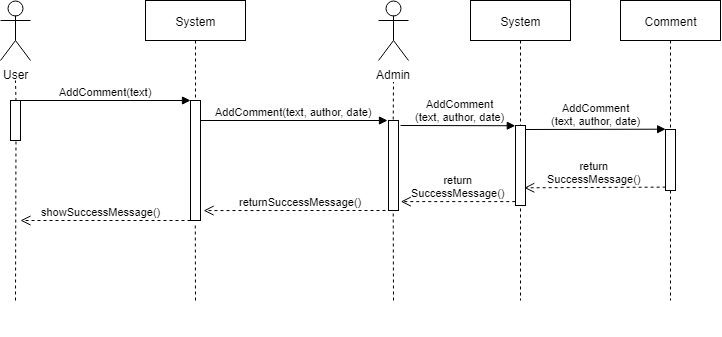

The diagram above was exported from draw.io. Its source (the exported page's mxGraphModel, read from the mxfile embedded in the PNG):
<mxGraphModel dx="579" dy="312" grid="1" gridSize="10" guides="1" tooltips="1" connect="1" arrows="1" fold="1" page="1" pageScale="1" pageWidth="850" pageHeight="1100" math="0" shadow="0">
  <root>
    <mxCell id="0" />
    <mxCell id="1" parent="0" />
    <mxCell id="x14qIUGv9XmheSp3Ooxi-1" value="User&lt;br&gt;" style="shape=umlActor;verticalLabelPosition=bottom;labelBackgroundColor=#ffffff;verticalAlign=top;html=1;outlineConnect=0;" vertex="1" parent="1">
      <mxGeometry x="40" y="40" width="30" height="60" as="geometry" />
    </mxCell>
    <mxCell id="x14qIUGv9XmheSp3Ooxi-2" value="" style="html=1;points=[];perimeter=orthogonalPerimeter;" vertex="1" parent="1">
      <mxGeometry x="50" y="140" width="10" height="40" as="geometry" />
    </mxCell>
    <mxCell id="x14qIUGv9XmheSp3Ooxi-3" value="" style="html=1;points=[];perimeter=orthogonalPerimeter;" vertex="1" parent="1">
      <mxGeometry x="428" y="160" width="10" height="90" as="geometry" />
    </mxCell>
    <mxCell id="x14qIUGv9XmheSp3Ooxi-4" value="" style="endArrow=none;dashed=1;html=1;exitX=0.472;exitY=-0.011;exitDx=0;exitDy=0;exitPerimeter=0;" edge="1" parent="1" source="x14qIUGv9XmheSp3Ooxi-3">
      <mxGeometry width="50" height="50" relative="1" as="geometry">
        <mxPoint x="433" y="139.99999999999994" as="sourcePoint" />
        <mxPoint x="433" y="119.99999999999989" as="targetPoint" />
      </mxGeometry>
    </mxCell>
    <mxCell id="x14qIUGv9XmheSp3Ooxi-5" value="Admin" style="shape=umlActor;verticalLabelPosition=bottom;labelBackgroundColor=#ffffff;verticalAlign=top;html=1;outlineConnect=0;" vertex="1" parent="1">
      <mxGeometry x="418" y="40" width="30" height="60" as="geometry" />
    </mxCell>
    <mxCell id="x14qIUGv9XmheSp3Ooxi-6" value="" style="endArrow=none;dashed=1;html=1;exitX=0.523;exitY=0.002;exitDx=0;exitDy=0;exitPerimeter=0;" edge="1" parent="1" source="x14qIUGv9XmheSp3Ooxi-2">
      <mxGeometry width="50" height="50" relative="1" as="geometry">
        <mxPoint x="25" y="130" as="sourcePoint" />
        <mxPoint x="55" y="119.99999999999989" as="targetPoint" />
      </mxGeometry>
    </mxCell>
    <mxCell id="x14qIUGv9XmheSp3Ooxi-7" value="" style="endArrow=none;dashed=1;html=1;entryX=0.532;entryY=1.01;entryDx=0;entryDy=0;entryPerimeter=0;" edge="1" parent="1" target="x14qIUGv9XmheSp3Ooxi-2">
      <mxGeometry width="50" height="50" relative="1" as="geometry">
        <mxPoint x="55" y="340" as="sourcePoint" />
        <mxPoint x="60" y="182" as="targetPoint" />
      </mxGeometry>
    </mxCell>
    <mxCell id="x14qIUGv9XmheSp3Ooxi-8" value="AddComment(text)" style="html=1;verticalAlign=bottom;endArrow=block;" edge="1" parent="1">
      <mxGeometry width="80" relative="1" as="geometry">
        <mxPoint x="60" y="140" as="sourcePoint" />
        <mxPoint x="230" y="140" as="targetPoint" />
      </mxGeometry>
    </mxCell>
    <mxCell id="x14qIUGv9XmheSp3Ooxi-9" value="showSuccessMessage()" style="html=1;verticalAlign=bottom;endArrow=open;dashed=1;endSize=8;" edge="1" parent="1">
      <mxGeometry x="0.0588" relative="1" as="geometry">
        <mxPoint x="230" y="260" as="sourcePoint" />
        <mxPoint x="60" y="260" as="targetPoint" />
        <mxPoint as="offset" />
      </mxGeometry>
    </mxCell>
    <mxCell id="x14qIUGv9XmheSp3Ooxi-10" value="" style="endArrow=none;dashed=1;html=1;entryX=0.471;entryY=1.011;entryDx=0;entryDy=0;entryPerimeter=0;" edge="1" parent="1" target="x14qIUGv9XmheSp3Ooxi-3">
      <mxGeometry width="50" height="50" relative="1" as="geometry">
        <mxPoint x="433" y="340" as="sourcePoint" />
        <mxPoint x="439" y="290" as="targetPoint" />
      </mxGeometry>
    </mxCell>
    <mxCell id="x14qIUGv9XmheSp3Ooxi-11" value="&lt;br&gt;&lt;br&gt;" style="text;html=1;resizable=0;points=[];autosize=1;align=left;verticalAlign=top;spacingTop=-4;" vertex="1" parent="1">
      <mxGeometry x="423" y="345" width="20" height="30" as="geometry" />
    </mxCell>
    <mxCell id="x14qIUGv9XmheSp3Ooxi-12" value="" style="html=1;points=[];perimeter=orthogonalPerimeter;" vertex="1" parent="1">
      <mxGeometry x="230" y="140" width="10" height="120" as="geometry" />
    </mxCell>
    <mxCell id="x14qIUGv9XmheSp3Ooxi-13" value="AddComment(text, author, date)" style="html=1;verticalAlign=bottom;endArrow=block;" edge="1" parent="1">
      <mxGeometry width="80" relative="1" as="geometry">
        <mxPoint x="240" y="160" as="sourcePoint" />
        <mxPoint x="427" y="160" as="targetPoint" />
      </mxGeometry>
    </mxCell>
    <mxCell id="x14qIUGv9XmheSp3Ooxi-14" value="returnSuccessMessage()" style="html=1;verticalAlign=bottom;endArrow=open;dashed=1;endSize=8;entryX=1.333;entryY=0.915;entryDx=0;entryDy=0;entryPerimeter=0;" edge="1" parent="1" target="x14qIUGv9XmheSp3Ooxi-12">
      <mxGeometry x="-0.0642" relative="1" as="geometry">
        <mxPoint x="425" y="250" as="sourcePoint" />
        <mxPoint x="280" y="250" as="targetPoint" />
        <mxPoint as="offset" />
      </mxGeometry>
    </mxCell>
    <mxCell id="x14qIUGv9XmheSp3Ooxi-15" value="System" style="shape=umlLifeline;perimeter=lifelinePerimeter;whiteSpace=wrap;html=1;container=1;collapsible=0;recursiveResize=0;outlineConnect=0;" vertex="1" parent="1">
      <mxGeometry x="185" y="40" width="100" height="100" as="geometry" />
    </mxCell>
    <mxCell id="x14qIUGv9XmheSp3Ooxi-16" value="" style="endArrow=none;dashed=1;html=1;entryX=0.5;entryY=1.018;entryDx=0;entryDy=0;entryPerimeter=0;" edge="1" parent="1" target="x14qIUGv9XmheSp3Ooxi-12">
      <mxGeometry width="50" height="50" relative="1" as="geometry">
        <mxPoint x="235" y="340" as="sourcePoint" />
        <mxPoint x="270" y="290" as="targetPoint" />
      </mxGeometry>
    </mxCell>
    <mxCell id="x14qIUGv9XmheSp3Ooxi-17" value="System" style="shape=umlLifeline;perimeter=lifelinePerimeter;whiteSpace=wrap;html=1;container=1;collapsible=0;recursiveResize=0;outlineConnect=0;" vertex="1" parent="1">
      <mxGeometry x="510" y="40" width="100" height="300" as="geometry" />
    </mxCell>
    <mxCell id="x14qIUGv9XmheSp3Ooxi-18" value="" style="html=1;points=[];perimeter=orthogonalPerimeter;" vertex="1" parent="x14qIUGv9XmheSp3Ooxi-17">
      <mxGeometry x="45" y="125" width="10" height="80" as="geometry" />
    </mxCell>
    <mxCell id="x14qIUGv9XmheSp3Ooxi-19" value="AddComment&lt;br&gt;(text, author, date)&lt;br&gt;" style="html=1;verticalAlign=bottom;endArrow=block;entryX=0;entryY=0;" edge="1" target="x14qIUGv9XmheSp3Ooxi-18" parent="x14qIUGv9XmheSp3Ooxi-17">
      <mxGeometry x="0.0435" relative="1" as="geometry">
        <mxPoint x="-70" y="125" as="sourcePoint" />
        <mxPoint as="offset" />
      </mxGeometry>
    </mxCell>
    <mxCell id="x14qIUGv9XmheSp3Ooxi-20" value="return&lt;br&gt;SuccessMessage()" style="html=1;verticalAlign=bottom;endArrow=open;dashed=1;endSize=8;exitX=0;exitY=0.95;entryX=1.2;entryY=0.9;entryDx=0;entryDy=0;entryPerimeter=0;" edge="1" source="x14qIUGv9XmheSp3Ooxi-18" parent="1" target="x14qIUGv9XmheSp3Ooxi-3">
      <mxGeometry relative="1" as="geometry">
        <mxPoint x="485" y="241" as="targetPoint" />
      </mxGeometry>
    </mxCell>
    <mxCell id="x14qIUGv9XmheSp3Ooxi-21" value="Comment" style="shape=umlLifeline;perimeter=lifelinePerimeter;whiteSpace=wrap;html=1;container=1;collapsible=0;recursiveResize=0;outlineConnect=0;" vertex="1" parent="1">
      <mxGeometry x="660" y="40" width="100" height="300" as="geometry" />
    </mxCell>
    <mxCell id="x14qIUGv9XmheSp3Ooxi-22" value="" style="html=1;points=[];perimeter=orthogonalPerimeter;" vertex="1" parent="x14qIUGv9XmheSp3Ooxi-21">
      <mxGeometry x="45" y="129" width="10" height="61" as="geometry" />
    </mxCell>
    <mxCell id="x14qIUGv9XmheSp3Ooxi-24" value="return&lt;br&gt;SuccessMessage()" style="html=1;verticalAlign=bottom;endArrow=open;dashed=1;endSize=8;exitX=0;exitY=0.95;entryX=0.9;entryY=0.777;entryDx=0;entryDy=0;entryPerimeter=0;" edge="1" source="x14qIUGv9XmheSp3Ooxi-22" parent="1" target="x14qIUGv9XmheSp3Ooxi-18">
      <mxGeometry relative="1" as="geometry">
        <mxPoint x="635" y="245" as="targetPoint" />
      </mxGeometry>
    </mxCell>
    <mxCell id="x14qIUGv9XmheSp3Ooxi-23" value="AddComment&lt;br&gt;(text, author, date)" style="html=1;verticalAlign=bottom;endArrow=block;entryX=0;entryY=0;" edge="1" target="x14qIUGv9XmheSp3Ooxi-22" parent="1">
      <mxGeometry relative="1" as="geometry">
        <mxPoint x="565" y="169" as="sourcePoint" />
      </mxGeometry>
    </mxCell>
  </root>
</mxGraphModel>